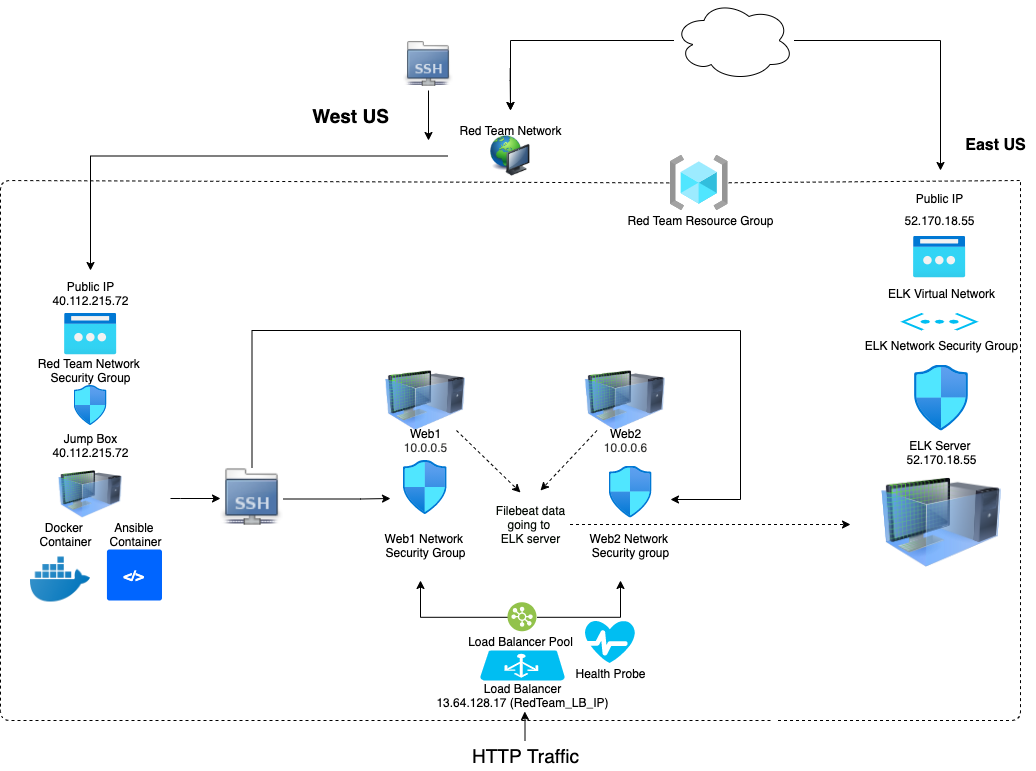

The diagram above was exported from draw.io. Its source (the exported page's mxGraphModel, read from the mxfile embedded in the PNG):
<mxGraphModel dx="682" dy="464" grid="1" gridSize="10" guides="1" tooltips="1" connect="1" arrows="1" fold="1" page="1" pageScale="1" pageWidth="1100" pageHeight="850" math="0" shadow="0">
  <root>
    <mxCell id="0" />
    <mxCell id="1" parent="0" />
    <mxCell id="pvGEGbKaDO1TCqmHfu4t-72" style="edgeStyle=orthogonalEdgeStyle;rounded=0;orthogonalLoop=1;jettySize=auto;html=1;fontSize=12;" parent="1" source="pvGEGbKaDO1TCqmHfu4t-2" edge="1">
      <mxGeometry relative="1" as="geometry">
        <mxPoint x="960" y="180" as="targetPoint" />
      </mxGeometry>
    </mxCell>
    <mxCell id="pvGEGbKaDO1TCqmHfu4t-75" style="edgeStyle=orthogonalEdgeStyle;rounded=0;orthogonalLoop=1;jettySize=auto;html=1;fontSize=12;" parent="1" edge="1">
      <mxGeometry relative="1" as="geometry">
        <mxPoint x="530" y="120" as="targetPoint" />
        <Array as="points">
          <mxPoint x="530" y="90" />
          <mxPoint x="530" y="90" />
        </Array>
        <mxPoint x="529.7" y="78" as="sourcePoint" />
      </mxGeometry>
    </mxCell>
    <mxCell id="pvGEGbKaDO1TCqmHfu4t-2" value="" style="ellipse;shape=cloud;whiteSpace=wrap;html=1;" parent="1" vertex="1">
      <mxGeometry x="693.5" y="10" width="120" height="80" as="geometry" />
    </mxCell>
    <mxCell id="pvGEGbKaDO1TCqmHfu4t-84" value="" style="edgeStyle=orthogonalEdgeStyle;rounded=0;orthogonalLoop=1;jettySize=auto;html=1;fontSize=19;" parent="1" source="pvGEGbKaDO1TCqmHfu4t-4" target="pvGEGbKaDO1TCqmHfu4t-82" edge="1">
      <mxGeometry relative="1" as="geometry">
        <Array as="points">
          <mxPoint x="200" y="508" />
          <mxPoint x="200" y="508" />
        </Array>
      </mxGeometry>
    </mxCell>
    <mxCell id="pvGEGbKaDO1TCqmHfu4t-4" value="" style="image;html=1;image=img/lib/clip_art/computers/Virtual_Machine_128x128.png" parent="1" vertex="1">
      <mxGeometry x="30" y="480" width="160" height="47.5" as="geometry" />
    </mxCell>
    <mxCell id="pvGEGbKaDO1TCqmHfu4t-107" value="" style="edgeStyle=none;rounded=0;orthogonalLoop=1;jettySize=auto;html=1;fontSize=12;fontColor=#040A04;dashed=1;" parent="1" source="pvGEGbKaDO1TCqmHfu4t-5" edge="1">
      <mxGeometry relative="1" as="geometry">
        <mxPoint x="540" y="502" as="targetPoint" />
      </mxGeometry>
    </mxCell>
    <mxCell id="pvGEGbKaDO1TCqmHfu4t-5" value="" style="image;html=1;image=img/lib/clip_art/computers/Virtual_Machine_128x128.png" parent="1" vertex="1">
      <mxGeometry x="360" y="380" width="170" height="60" as="geometry" />
    </mxCell>
    <mxCell id="pvGEGbKaDO1TCqmHfu4t-108" style="edgeStyle=none;rounded=0;orthogonalLoop=1;jettySize=auto;html=1;fontSize=12;fontColor=#040A04;dashed=1;" parent="1" source="pvGEGbKaDO1TCqmHfu4t-6" edge="1">
      <mxGeometry relative="1" as="geometry">
        <mxPoint x="560" y="500" as="targetPoint" />
      </mxGeometry>
    </mxCell>
    <mxCell id="pvGEGbKaDO1TCqmHfu4t-6" value="" style="image;html=1;image=img/lib/clip_art/computers/Virtual_Machine_128x128.png" parent="1" vertex="1">
      <mxGeometry x="559.76" y="380" width="170" height="60" as="geometry" />
    </mxCell>
    <mxCell id="pvGEGbKaDO1TCqmHfu4t-7" value="" style="image;html=1;image=img/lib/clip_art/computers/Virtual_Machine_128x128.png" parent="1" vertex="1">
      <mxGeometry x="879.94" y="487" width="162" height="90" as="geometry" />
    </mxCell>
    <mxCell id="pvGEGbKaDO1TCqmHfu4t-8" value="" style="verticalLabelPosition=bottom;html=1;verticalAlign=top;align=center;strokeColor=none;fillColor=#00BEF2;shape=mxgraph.azure.azure_load_balancer;" parent="1" vertex="1">
      <mxGeometry x="499.5" y="660" width="85" height="30" as="geometry" />
    </mxCell>
    <mxCell id="pvGEGbKaDO1TCqmHfu4t-9" value="" style="aspect=fixed;html=1;points=[];align=center;image;fontSize=12;image=img/lib/azure2/networking/Network_Security_Groups.svg;" parent="1" vertex="1">
      <mxGeometry x="422.77" y="470" width="44.47" height="54" as="geometry" />
    </mxCell>
    <mxCell id="pvGEGbKaDO1TCqmHfu4t-10" value="" style="aspect=fixed;html=1;points=[];align=center;image;fontSize=12;image=img/lib/azure2/networking/Network_Security_Groups.svg;" parent="1" vertex="1">
      <mxGeometry x="93.53" y="395" width="32.94" height="40" as="geometry" />
    </mxCell>
    <mxCell id="pvGEGbKaDO1TCqmHfu4t-11" value="" style="aspect=fixed;html=1;points=[];align=center;image;fontSize=12;image=img/lib/azure2/networking/Network_Security_Groups.svg;" parent="1" vertex="1">
      <mxGeometry x="933.97" y="374.5" width="53.94" height="65.5" as="geometry" />
    </mxCell>
    <mxCell id="pvGEGbKaDO1TCqmHfu4t-12" value="" style="verticalLabelPosition=bottom;html=1;verticalAlign=top;align=center;strokeColor=none;fillColor=#00BEF2;shape=mxgraph.azure.health_monitoring;" parent="1" vertex="1">
      <mxGeometry x="604.5" y="630" width="50" height="42.5" as="geometry" />
    </mxCell>
    <mxCell id="pvGEGbKaDO1TCqmHfu4t-15" value="Jump Box&lt;br&gt;&lt;span style=&quot;font-family: &amp;#34;az_ea_font&amp;#34; , &amp;#34;segoe ui&amp;#34; , &amp;#34;az_font&amp;#34; , , , , &amp;#34;roboto&amp;#34; , &amp;#34;oxygen&amp;#34; , &amp;#34;ubuntu&amp;#34; , &amp;#34;cantarell&amp;#34; , &amp;#34;open sans&amp;#34; , &amp;#34;helvetica neue&amp;#34; , sans-serif ; background-color: rgb(255 , 255 , 255)&quot;&gt;40.112.215.72&lt;/span&gt;" style="text;html=1;resizable=0;autosize=1;align=center;verticalAlign=middle;points=[];fillColor=none;strokeColor=none;rounded=0;" parent="1" vertex="1">
      <mxGeometry x="65" y="440" width="90" height="30" as="geometry" />
    </mxCell>
    <mxCell id="pvGEGbKaDO1TCqmHfu4t-16" value="Web1&lt;br&gt;&lt;span style=&quot;color: rgb(50 , 49 , 48) ; font-family: &amp;#34;az_ea_font&amp;#34; , &amp;#34;segoe ui&amp;#34; , &amp;#34;az_font&amp;#34; , , , , &amp;#34;roboto&amp;#34; , &amp;#34;oxygen&amp;#34; , &amp;#34;ubuntu&amp;#34; , &amp;#34;cantarell&amp;#34; , &amp;#34;open sans&amp;#34; , &amp;#34;helvetica neue&amp;#34; , sans-serif ; background-color: rgb(255 , 255 , 255)&quot;&gt;10.0.0.5&lt;/span&gt;" style="text;html=1;resizable=0;autosize=1;align=center;verticalAlign=middle;points=[];fillColor=none;strokeColor=none;rounded=0;" parent="1" vertex="1">
      <mxGeometry x="415" y="435" width="60" height="30" as="geometry" />
    </mxCell>
    <mxCell id="pvGEGbKaDO1TCqmHfu4t-17" value="Web2&lt;br&gt;&lt;span style=&quot;color: rgb(50 , 49 , 48) ; font-family: &amp;#34;az_ea_font&amp;#34; , &amp;#34;segoe ui&amp;#34; , &amp;#34;az_font&amp;#34; , , , , &amp;#34;roboto&amp;#34; , &amp;#34;oxygen&amp;#34; , &amp;#34;ubuntu&amp;#34; , &amp;#34;cantarell&amp;#34; , &amp;#34;open sans&amp;#34; , &amp;#34;helvetica neue&amp;#34; , sans-serif ; background-color: rgb(255 , 255 , 255)&quot;&gt;10.0.0.6&lt;/span&gt;" style="text;html=1;resizable=0;autosize=1;align=center;verticalAlign=middle;points=[];fillColor=none;strokeColor=none;rounded=0;" parent="1" vertex="1">
      <mxGeometry x="614.76" y="435" width="60" height="30" as="geometry" />
    </mxCell>
    <mxCell id="pvGEGbKaDO1TCqmHfu4t-18" value="Load Balancer&lt;br&gt;&lt;span style=&quot;font-family: &amp;#34;az_ea_font&amp;#34; , &amp;#34;segoe ui&amp;#34; , &amp;#34;az_font&amp;#34; , , , , &amp;#34;roboto&amp;#34; , &amp;#34;oxygen&amp;#34; , &amp;#34;ubuntu&amp;#34; , &amp;#34;cantarell&amp;#34; , &amp;#34;open sans&amp;#34; , &amp;#34;helvetica neue&amp;#34; , sans-serif ; background-color: rgb(255 , 255 , 255)&quot;&gt;13.64.128.17 (RedTeam_LB_IP)&lt;/span&gt;" style="text;html=1;resizable=0;autosize=1;align=center;verticalAlign=middle;points=[];fillColor=none;strokeColor=none;rounded=0;" parent="1" vertex="1">
      <mxGeometry x="447" y="690" width="190" height="30" as="geometry" />
    </mxCell>
    <mxCell id="pvGEGbKaDO1TCqmHfu4t-19" value="Health Probe" style="text;html=1;resizable=0;autosize=1;align=center;verticalAlign=middle;points=[];fillColor=none;strokeColor=none;rounded=0;" parent="1" vertex="1">
      <mxGeometry x="584.76" y="672.5" width="90" height="20" as="geometry" />
    </mxCell>
    <mxCell id="pvGEGbKaDO1TCqmHfu4t-21" value="ELK Server&amp;nbsp;&lt;br&gt;&lt;span style=&quot;font-family: &amp;#34;az_ea_font&amp;#34; , &amp;#34;segoe ui&amp;#34; , &amp;#34;az_font&amp;#34; , , , , &amp;#34;roboto&amp;#34; , &amp;#34;oxygen&amp;#34; , &amp;#34;ubuntu&amp;#34; , &amp;#34;cantarell&amp;#34; , &amp;#34;open sans&amp;#34; , &amp;#34;helvetica neue&amp;#34; , sans-serif ; background-color: rgb(255 , 255 , 255)&quot;&gt;52.170.18.55&lt;/span&gt;" style="text;html=1;resizable=0;autosize=1;align=center;verticalAlign=middle;points=[];fillColor=none;strokeColor=none;rounded=0;" parent="1" vertex="1">
      <mxGeometry x="915.94" y="447" width="90" height="30" as="geometry" />
    </mxCell>
    <mxCell id="pvGEGbKaDO1TCqmHfu4t-89" style="edgeStyle=orthogonalEdgeStyle;rounded=0;orthogonalLoop=1;jettySize=auto;html=1;fontSize=19;" parent="1" source="pvGEGbKaDO1TCqmHfu4t-22" edge="1">
      <mxGeometry relative="1" as="geometry">
        <mxPoint x="639.9999999999998" y="590" as="targetPoint" />
      </mxGeometry>
    </mxCell>
    <mxCell id="pvGEGbKaDO1TCqmHfu4t-90" style="edgeStyle=orthogonalEdgeStyle;rounded=0;orthogonalLoop=1;jettySize=auto;html=1;fontSize=19;" parent="1" source="pvGEGbKaDO1TCqmHfu4t-22" edge="1">
      <mxGeometry relative="1" as="geometry">
        <mxPoint x="439.9999999999998" y="590" as="targetPoint" />
      </mxGeometry>
    </mxCell>
    <mxCell id="pvGEGbKaDO1TCqmHfu4t-22" value="" style="aspect=fixed;perimeter=ellipsePerimeter;html=1;align=center;shadow=0;dashed=0;fontColor=#4277BB;labelBackgroundColor=#ffffff;fontSize=12;spacingTop=3;image;image=img/lib/ibm/vpc/LoadBalancerPool.svg;" parent="1" vertex="1">
      <mxGeometry x="527.5" y="612.25" width="29" height="29" as="geometry" />
    </mxCell>
    <mxCell id="pvGEGbKaDO1TCqmHfu4t-23" value="Load Balancer Pool" style="text;html=1;resizable=0;autosize=1;align=center;verticalAlign=middle;points=[];fillColor=none;strokeColor=none;rounded=0;" parent="1" vertex="1">
      <mxGeometry x="479.76" y="641.25" width="120" height="20" as="geometry" />
    </mxCell>
    <mxCell id="pvGEGbKaDO1TCqmHfu4t-25" value="&amp;lt;/&amp;gt;" style="rounded=1;arcSize=5;fillColor=#0065FF;strokeColor=none;fontColor=#ffffff;align=center;verticalAlign=middle;whiteSpace=wrap;fontSize=14;fontStyle=1;html=1" parent="1" vertex="1">
      <mxGeometry x="126.47" y="559" width="55" height="51" as="geometry" />
    </mxCell>
    <mxCell id="pvGEGbKaDO1TCqmHfu4t-26" value="" style="shape=image;html=1;verticalAlign=top;verticalLabelPosition=bottom;labelBackgroundColor=#ffffff;imageAspect=0;aspect=fixed;image=https://cdn3.iconfinder.com/data/icons/social-media-2169/24/social_media_social_media_logo_docker-128.png" parent="1" vertex="1">
      <mxGeometry x="50" y="559" width="60" height="60" as="geometry" />
    </mxCell>
    <mxCell id="pvGEGbKaDO1TCqmHfu4t-27" value="Docker &lt;br&gt;Container" style="text;html=1;resizable=0;autosize=1;align=center;verticalAlign=middle;points=[];fillColor=none;strokeColor=none;rounded=0;" parent="1" vertex="1">
      <mxGeometry x="50" y="529" width="70" height="30" as="geometry" />
    </mxCell>
    <mxCell id="pvGEGbKaDO1TCqmHfu4t-28" value="Ansible &lt;br&gt;Container" style="text;html=1;resizable=0;autosize=1;align=center;verticalAlign=middle;points=[];fillColor=none;strokeColor=none;rounded=0;" parent="1" vertex="1">
      <mxGeometry x="120" y="529" width="70" height="30" as="geometry" />
    </mxCell>
    <mxCell id="pvGEGbKaDO1TCqmHfu4t-33" value="Red Team Resource Group" style="text;html=1;resizable=0;autosize=1;align=center;verticalAlign=middle;points=[];fillColor=none;strokeColor=none;rounded=0;" parent="1" vertex="1">
      <mxGeometry x="640" y="220" width="160" height="20" as="geometry" />
    </mxCell>
    <mxCell id="pvGEGbKaDO1TCqmHfu4t-34" value="" style="aspect=fixed;html=1;points=[];align=center;image;fontSize=12;image=img/lib/azure2/networking/Public_IP_Addresses_Classic.svg;" parent="1" vertex="1">
      <mxGeometry x="84.15" y="322.5" width="51.69" height="42" as="geometry" />
    </mxCell>
    <mxCell id="pvGEGbKaDO1TCqmHfu4t-35" value="Public IP&lt;br&gt;&lt;span style=&quot;font-family: &amp;#34;az_ea_font&amp;#34; , &amp;#34;segoe ui&amp;#34; , &amp;#34;az_font&amp;#34; , , , , &amp;#34;roboto&amp;#34; , &amp;#34;oxygen&amp;#34; , &amp;#34;ubuntu&amp;#34; , &amp;#34;cantarell&amp;#34; , &amp;#34;open sans&amp;#34; , &amp;#34;helvetica neue&amp;#34; , sans-serif ; background-color: rgb(255 , 255 , 255)&quot;&gt;40.112.215.72&lt;/span&gt;" style="text;html=1;resizable=0;autosize=1;align=center;verticalAlign=middle;points=[];fillColor=none;strokeColor=none;rounded=0;" parent="1" vertex="1">
      <mxGeometry x="65" y="287.5" width="90" height="30" as="geometry" />
    </mxCell>
    <mxCell id="pvGEGbKaDO1TCqmHfu4t-96" style="edgeStyle=orthogonalEdgeStyle;rounded=0;orthogonalLoop=1;jettySize=auto;html=1;fontSize=19;" parent="1" source="pvGEGbKaDO1TCqmHfu4t-40" edge="1">
      <mxGeometry relative="1" as="geometry">
        <mxPoint x="110" y="280" as="targetPoint" />
        <mxPoint x="380" y="166" as="sourcePoint" />
      </mxGeometry>
    </mxCell>
    <mxCell id="pvGEGbKaDO1TCqmHfu4t-40" value="" style="image;html=1;image=img/lib/clip_art/computers/Network_128x128.png" parent="1" vertex="1">
      <mxGeometry x="467.24" y="145.5" width="125" height="40" as="geometry" />
    </mxCell>
    <mxCell id="pvGEGbKaDO1TCqmHfu4t-41" value="Red Team Network" style="text;html=1;resizable=0;autosize=1;align=center;verticalAlign=middle;points=[];fillColor=none;strokeColor=none;rounded=0;" parent="1" vertex="1">
      <mxGeometry x="469.5" y="130" width="120" height="20" as="geometry" />
    </mxCell>
    <mxCell id="pvGEGbKaDO1TCqmHfu4t-44" value="Red Team Network &lt;br&gt;Security Group" style="text;html=1;resizable=0;autosize=1;align=center;verticalAlign=middle;points=[];fillColor=none;strokeColor=none;rounded=0;fontSize=12;" parent="1" vertex="1">
      <mxGeometry x="50" y="365" width="120" height="30" as="geometry" />
    </mxCell>
    <mxCell id="pvGEGbKaDO1TCqmHfu4t-45" value="Web1 Network &lt;br&gt;Security Group" style="text;html=1;resizable=0;autosize=1;align=center;verticalAlign=middle;points=[];fillColor=none;strokeColor=none;rounded=0;fontSize=12;" parent="1" vertex="1">
      <mxGeometry x="395" y="540" width="100" height="30" as="geometry" />
    </mxCell>
    <mxCell id="pvGEGbKaDO1TCqmHfu4t-47" value="" style="aspect=fixed;html=1;points=[];align=center;image;fontSize=12;image=img/lib/azure2/networking/Network_Security_Groups.svg;" parent="1" vertex="1">
      <mxGeometry x="628.59" y="475.5" width="42.82" height="52" as="geometry" />
    </mxCell>
    <mxCell id="pvGEGbKaDO1TCqmHfu4t-48" value="Web2 Network &lt;br&gt;Security group" style="text;html=1;resizable=0;autosize=1;align=center;verticalAlign=middle;points=[];fillColor=none;strokeColor=none;rounded=0;fontSize=12;" parent="1" vertex="1">
      <mxGeometry x="605" y="540" width="90" height="30" as="geometry" />
    </mxCell>
    <mxCell id="pvGEGbKaDO1TCqmHfu4t-49" value="" style="verticalLabelPosition=bottom;html=1;verticalAlign=top;align=center;strokeColor=none;fillColor=#00BEF2;shape=mxgraph.azure.virtual_network;pointerEvents=1;fontSize=12;" parent="1" vertex="1">
      <mxGeometry x="919.97" y="322.5" width="78" height="17.5" as="geometry" />
    </mxCell>
    <mxCell id="pvGEGbKaDO1TCqmHfu4t-50" value="ELK Virtual Network" style="text;html=1;resizable=0;autosize=1;align=center;verticalAlign=middle;points=[];fillColor=none;strokeColor=none;rounded=0;fontSize=12;" parent="1" vertex="1">
      <mxGeometry x="900.94" y="292.5" width="120" height="20" as="geometry" />
    </mxCell>
    <mxCell id="pvGEGbKaDO1TCqmHfu4t-51" value="ELK Network Security Group" style="text;html=1;resizable=0;autosize=1;align=center;verticalAlign=middle;points=[];fillColor=none;strokeColor=none;rounded=0;fontSize=12;" parent="1" vertex="1">
      <mxGeometry x="875.94" y="344.5" width="170" height="20" as="geometry" />
    </mxCell>
    <mxCell id="pvGEGbKaDO1TCqmHfu4t-61" value="&lt;font size=&quot;1&quot;&gt;&lt;b style=&quot;font-size: 16px&quot;&gt;East US&lt;/b&gt;&lt;/font&gt;" style="text;html=1;resizable=0;autosize=1;align=center;verticalAlign=middle;points=[];fillColor=none;strokeColor=none;rounded=0;fontSize=12;" parent="1" vertex="1">
      <mxGeometry x="975" y="145" width="80" height="20" as="geometry" />
    </mxCell>
    <mxCell id="pvGEGbKaDO1TCqmHfu4t-62" value="&lt;font style=&quot;font-size: 19px;&quot;&gt;&lt;span style=&quot;font-size: 19px;&quot;&gt;West US&lt;/span&gt;&lt;/font&gt;" style="text;html=1;resizable=0;autosize=1;align=center;verticalAlign=middle;points=[];fillColor=none;strokeColor=none;rounded=0;fontSize=19;fontStyle=1" parent="1" vertex="1">
      <mxGeometry x="325" y="110" width="90" height="30" as="geometry" />
    </mxCell>
    <mxCell id="pvGEGbKaDO1TCqmHfu4t-81" value="" style="edgeStyle=orthogonalEdgeStyle;rounded=0;orthogonalLoop=1;jettySize=auto;html=1;fontSize=19;entryX=0.512;entryY=1.033;entryDx=0;entryDy=0;entryPerimeter=0;" parent="1" source="pvGEGbKaDO1TCqmHfu4t-77" target="pvGEGbKaDO1TCqmHfu4t-18" edge="1">
      <mxGeometry relative="1" as="geometry" />
    </mxCell>
    <mxCell id="pvGEGbKaDO1TCqmHfu4t-77" value="HTTP Traffic" style="text;html=1;resizable=0;autosize=1;align=center;verticalAlign=middle;points=[];fillColor=none;strokeColor=none;rounded=0;fontSize=19;fontStyle=0" parent="1" vertex="1">
      <mxGeometry x="484.5" y="750" width="120" height="30" as="geometry" />
    </mxCell>
    <mxCell id="pvGEGbKaDO1TCqmHfu4t-85" value="" style="edgeStyle=orthogonalEdgeStyle;rounded=0;orthogonalLoop=1;jettySize=auto;html=1;fontSize=19;" parent="1" source="pvGEGbKaDO1TCqmHfu4t-82" edge="1">
      <mxGeometry relative="1" as="geometry">
        <mxPoint x="410" y="508" as="targetPoint" />
        <Array as="points">
          <mxPoint x="380" y="508" />
          <mxPoint x="380" y="508" />
        </Array>
      </mxGeometry>
    </mxCell>
    <mxCell id="pvGEGbKaDO1TCqmHfu4t-91" style="edgeStyle=orthogonalEdgeStyle;rounded=0;orthogonalLoop=1;jettySize=auto;html=1;fontSize=19;" parent="1" source="pvGEGbKaDO1TCqmHfu4t-82" edge="1">
      <mxGeometry relative="1" as="geometry">
        <mxPoint x="690" y="509" as="targetPoint" />
        <Array as="points">
          <mxPoint x="272" y="340" />
          <mxPoint x="760" y="340" />
          <mxPoint x="760" y="509" />
        </Array>
      </mxGeometry>
    </mxCell>
    <mxCell id="pvGEGbKaDO1TCqmHfu4t-82" value="" style="shape=image;html=1;verticalAlign=top;verticalLabelPosition=bottom;labelBackgroundColor=#ffffff;imageAspect=0;aspect=fixed;image=https://cdn2.iconfinder.com/data/icons/stilllife/48x48/filesystems/gnome-fs-ssh.png;fontSize=19;" parent="1" vertex="1">
      <mxGeometry x="240" y="477" width="63" height="63" as="geometry" />
    </mxCell>
    <mxCell id="pvGEGbKaDO1TCqmHfu4t-87" value="" style="aspect=fixed;html=1;points=[];align=center;image;fontSize=12;image=img/lib/azure2/networking/Public_IP_Addresses_Classic.svg;" parent="1" vertex="1">
      <mxGeometry x="933.1300000000001" y="245.5" width="51.69" height="42" as="geometry" />
    </mxCell>
    <mxCell id="pvGEGbKaDO1TCqmHfu4t-88" value="&lt;span style=&quot;font-family: &amp;#34;az_ea_font&amp;#34; , &amp;#34;segoe ui&amp;#34; , &amp;#34;az_font&amp;#34; , , , , &amp;#34;roboto&amp;#34; , &amp;#34;oxygen&amp;#34; , &amp;#34;ubuntu&amp;#34; , &amp;#34;cantarell&amp;#34; , &amp;#34;open sans&amp;#34; , &amp;#34;helvetica neue&amp;#34; , sans-serif ; font-size: 12px ; background-color: rgb(255 , 255 , 255)&quot;&gt;Public IP&lt;br&gt;52.170.18.55&lt;/span&gt;" style="text;html=1;resizable=0;autosize=1;align=center;verticalAlign=middle;points=[];fillColor=none;strokeColor=none;rounded=0;fontSize=19;" parent="1" vertex="1">
      <mxGeometry x="913.97" y="185.5" width="90" height="60" as="geometry" />
    </mxCell>
    <mxCell id="pvGEGbKaDO1TCqmHfu4t-92" value="" style="endArrow=none;dashed=1;html=1;fontSize=19;" parent="1" source="pvGEGbKaDO1TCqmHfu4t-30" edge="1">
      <mxGeometry width="50" height="50" relative="1" as="geometry">
        <mxPoint x="790" y="730" as="sourcePoint" />
        <mxPoint x="1040" y="190" as="targetPoint" />
        <Array as="points" />
      </mxGeometry>
    </mxCell>
    <mxCell id="pvGEGbKaDO1TCqmHfu4t-30" value="" style="aspect=fixed;html=1;points=[];align=center;image;fontSize=12;image=img/lib/azure2/general/Resource_Groups.svg;" parent="1" vertex="1">
      <mxGeometry x="689.76" y="165" width="58.44" height="55" as="geometry" />
    </mxCell>
    <mxCell id="pvGEGbKaDO1TCqmHfu4t-93" value="" style="endArrow=none;dashed=1;html=1;fontSize=19;" parent="1" target="pvGEGbKaDO1TCqmHfu4t-30" edge="1">
      <mxGeometry width="50" height="50" relative="1" as="geometry">
        <mxPoint x="790" y="730" as="sourcePoint" />
        <mxPoint x="780" y="190.0000000000001" as="targetPoint" />
        <Array as="points">
          <mxPoint x="20" y="730" />
          <mxPoint x="20" y="190" />
        </Array>
      </mxGeometry>
    </mxCell>
    <mxCell id="pvGEGbKaDO1TCqmHfu4t-95" value="" style="endArrow=none;dashed=1;html=1;fontSize=19;" parent="1" edge="1">
      <mxGeometry width="50" height="50" relative="1" as="geometry">
        <mxPoint x="797.5" y="730" as="sourcePoint" />
        <mxPoint x="1040" y="190" as="targetPoint" />
        <Array as="points">
          <mxPoint x="1040" y="730" />
        </Array>
      </mxGeometry>
    </mxCell>
    <mxCell id="pvGEGbKaDO1TCqmHfu4t-109" style="edgeStyle=none;rounded=0;orthogonalLoop=1;jettySize=auto;html=1;fontSize=12;fontColor=#040A04;dashed=1;" parent="1" source="pvGEGbKaDO1TCqmHfu4t-106" edge="1">
      <mxGeometry relative="1" as="geometry">
        <mxPoint x="870" y="534" as="targetPoint" />
      </mxGeometry>
    </mxCell>
    <mxCell id="pvGEGbKaDO1TCqmHfu4t-106" value="&lt;font style=&quot;font-size: 12px&quot;&gt;Filebeat data&lt;br&gt;going to &lt;br&gt;ELK server&lt;br&gt;&lt;/font&gt;" style="text;html=1;resizable=0;autosize=1;align=center;verticalAlign=middle;points=[];fillColor=none;strokeColor=none;rounded=0;fontSize=12;fontColor=#040A04;" parent="1" vertex="1">
      <mxGeometry x="509.5" y="509" width="80" height="50" as="geometry" />
    </mxCell>
    <mxCell id="QkdJKpEhf4DYG3z43aFk-2" style="edgeStyle=orthogonalEdgeStyle;rounded=0;orthogonalLoop=1;jettySize=auto;html=1;fontSize=12;" parent="1" source="pvGEGbKaDO1TCqmHfu4t-2" edge="1">
      <mxGeometry relative="1" as="geometry">
        <mxPoint x="530" y="120" as="targetPoint" />
        <mxPoint x="693.5" y="50" as="sourcePoint" />
      </mxGeometry>
    </mxCell>
    <mxCell id="VHrUvIwMKAJmKMRVrMIy-2" style="edgeStyle=orthogonalEdgeStyle;rounded=0;orthogonalLoop=1;jettySize=auto;html=1;" edge="1" parent="1" source="VHrUvIwMKAJmKMRVrMIy-1">
      <mxGeometry relative="1" as="geometry">
        <mxPoint x="448" y="150" as="targetPoint" />
      </mxGeometry>
    </mxCell>
    <mxCell id="VHrUvIwMKAJmKMRVrMIy-1" value="" style="shape=image;html=1;verticalAlign=top;verticalLabelPosition=bottom;labelBackgroundColor=#ffffff;imageAspect=0;aspect=fixed;image=https://cdn2.iconfinder.com/data/icons/stilllife/48x48/filesystems/gnome-fs-ssh.png" vertex="1" parent="1">
      <mxGeometry x="423" y="50" width="50" height="50" as="geometry" />
    </mxCell>
  </root>
</mxGraphModel>